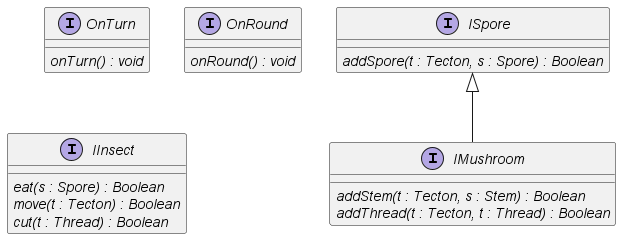

The diagram above was rendered by PlantUML. Its source (embedded in the PNG):
@startuml interface

interface OnTurn{
    {abstract} onTurn() : void
}

interface OnRound{
    {abstract} onRound() : void
}

interface IInsect{
    {abstract} eat(s : Spore) : Boolean
    {abstract} move(t : Tecton) : Boolean
    {abstract} cut(t : Thread) : Boolean
}

interface ISpore{
    {abstract} addSpore(t : Tecton, s : Spore) : Boolean
}

interface IMushroom implements ISpore{
    {abstract} addStem(t : Tecton, s : Stem) : Boolean
    {abstract} addThread(t : Tecton, t : Thread) : Boolean
}

@enduml